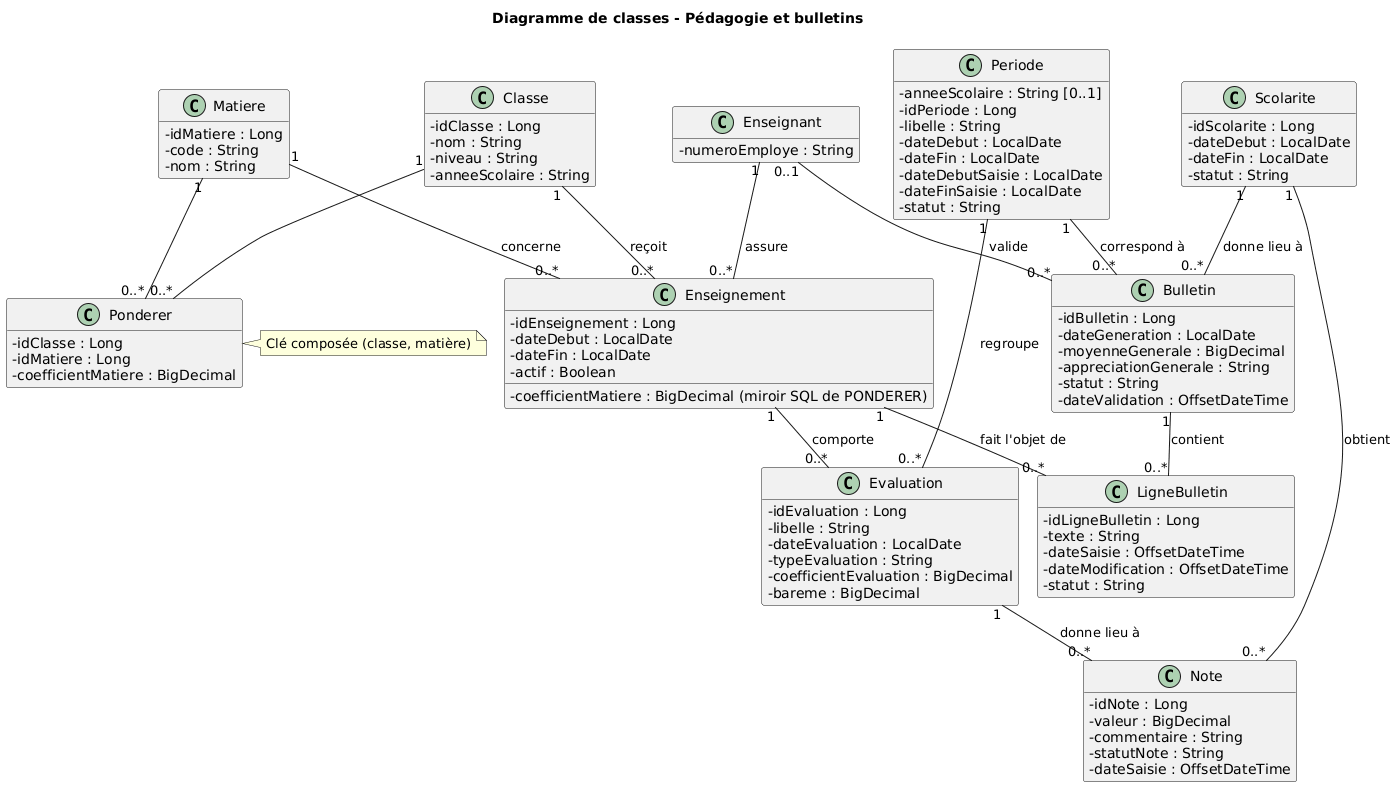

The diagram above was rendered by PlantUML. Its source (embedded in the PNG):
@startuml
!pragma layout smetana
title Diagramme de classes - Pédagogie et bulletins

top to bottom direction
skinparam shadowing false
skinparam classAttributeIconSize 0
skinparam linetype ortho
hide empty methods

class Enseignant {
  - numeroEmploye : String
}

class Classe {
  - idClasse : Long
  - nom : String
  - niveau : String
  - anneeScolaire : String
}

class Matiere {
  - idMatiere : Long
  - code : String
  - nom : String
}

class Enseignement {
  - coefficientMatiere : BigDecimal (miroir SQL de PONDERER)
  - idEnseignement : Long
  - dateDebut : LocalDate
  - dateFin : LocalDate
  - actif : Boolean
}

class Evaluation {
  - idEvaluation : Long
  - libelle : String
  - dateEvaluation : LocalDate
  - typeEvaluation : String
  - coefficientEvaluation : BigDecimal
  - bareme : BigDecimal
}

class Note {
  - idNote : Long
  - valeur : BigDecimal
  - commentaire : String
  - statutNote : String
  - dateSaisie : OffsetDateTime
}

class Scolarite {
  - idScolarite : Long
  - dateDebut : LocalDate
  - dateFin : LocalDate
  - statut : String
}

class Periode {
  - anneeScolaire : String [0..1]
  - idPeriode : Long
  - libelle : String
  - dateDebut : LocalDate
  - dateFin : LocalDate
  - dateDebutSaisie : LocalDate
  - dateFinSaisie : LocalDate
  - statut : String
}

class Bulletin {
  - idBulletin : Long
  - dateGeneration : LocalDate
  - moyenneGenerale : BigDecimal
  - appreciationGenerale : String
  - statut : String
  - dateValidation : OffsetDateTime
}

class LigneBulletin {
  - idLigneBulletin : Long
  - texte : String
  - dateSaisie : OffsetDateTime
  - dateModification : OffsetDateTime
  - statut : String
}

Enseignant "1" -- "0..*" Enseignement : assure
Classe "1" -- "0..*" Enseignement : reçoit
Matiere "1" -- "0..*" Enseignement : concerne

Enseignement "1" -- "0..*" Evaluation : comporte
Periode "1" -- "0..*" Evaluation : regroupe

Scolarite "1" -- "0..*" Note : obtient
Evaluation "1" -- "0..*" Note : donne lieu à

Scolarite "1" -- "0..*" Bulletin : donne lieu à
Periode "1" -- "0..*" Bulletin : correspond à
Enseignant "0..1" -- "0..*" Bulletin : valide

Bulletin "1" -- "0..*" LigneBulletin : contient
Enseignement "1" -- "0..*" LigneBulletin : fait l'objet de

class Ponderer {
  - idClasse : Long
  - idMatiere : Long
  - coefficientMatiere : BigDecimal
}
Classe "1" -- "0..*" Ponderer
Matiere "1" -- "0..*" Ponderer
note right of Ponderer : Clé composée (classe, matière)
@enduml